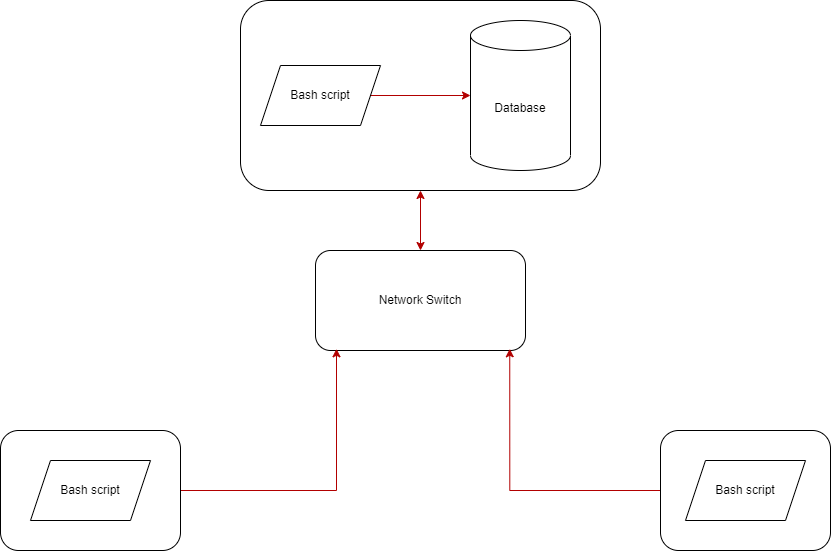

The diagram above was exported from draw.io. Its source (the exported page's mxGraphModel, read from the mxfile embedded in the PNG):
<mxGraphModel dx="1422" dy="766" grid="1" gridSize="10" guides="1" tooltips="1" connect="1" arrows="1" fold="1" page="1" pageScale="1" pageWidth="827" pageHeight="1169" math="0" shadow="0">
  <root>
    <mxCell id="0" />
    <mxCell id="1" parent="0" />
    <mxCell id="HljRcJty2dbvHZfVvRR9-1" value="" style="rounded=1;whiteSpace=wrap;html=1;" vertex="1" parent="1">
      <mxGeometry x="240" y="10" width="360" height="190" as="geometry" />
    </mxCell>
    <mxCell id="HljRcJty2dbvHZfVvRR9-4" value="Network Switch" style="whiteSpace=wrap;html=1;rounded=1;" vertex="1" parent="1">
      <mxGeometry x="315" y="260" width="210" height="100" as="geometry" />
    </mxCell>
    <mxCell id="HljRcJty2dbvHZfVvRR9-8" value="" style="edgeStyle=orthogonalEdgeStyle;rounded=0;orthogonalLoop=1;jettySize=auto;html=1;entryX=0.1;entryY=0.983;entryDx=0;entryDy=0;entryPerimeter=0;fillColor=#e51400;strokeColor=#B20000;" edge="1" parent="1" source="HljRcJty2dbvHZfVvRR9-6" target="HljRcJty2dbvHZfVvRR9-4">
      <mxGeometry relative="1" as="geometry">
        <mxPoint x="260" y="470" as="targetPoint" />
      </mxGeometry>
    </mxCell>
    <mxCell id="HljRcJty2dbvHZfVvRR9-6" value="" style="rounded=1;whiteSpace=wrap;html=1;" vertex="1" parent="1">
      <mxGeometry y="440" width="180" height="120" as="geometry" />
    </mxCell>
    <mxCell id="HljRcJty2dbvHZfVvRR9-11" value="" style="edgeStyle=orthogonalEdgeStyle;rounded=0;orthogonalLoop=1;jettySize=auto;html=1;entryX=0.925;entryY=0.983;entryDx=0;entryDy=0;entryPerimeter=0;fillColor=#e51400;strokeColor=#B20000;" edge="1" parent="1" source="HljRcJty2dbvHZfVvRR9-9" target="HljRcJty2dbvHZfVvRR9-4">
      <mxGeometry relative="1" as="geometry">
        <mxPoint x="580" y="470" as="targetPoint" />
      </mxGeometry>
    </mxCell>
    <mxCell id="HljRcJty2dbvHZfVvRR9-9" value="" style="rounded=1;whiteSpace=wrap;html=1;" vertex="1" parent="1">
      <mxGeometry x="660" y="440" width="170" height="120" as="geometry" />
    </mxCell>
    <mxCell id="HljRcJty2dbvHZfVvRR9-14" value="Database" style="shape=cylinder3;whiteSpace=wrap;html=1;boundedLbl=1;backgroundOutline=1;size=15;" vertex="1" parent="1">
      <mxGeometry x="470" y="30" width="100" height="150" as="geometry" />
    </mxCell>
    <mxCell id="HljRcJty2dbvHZfVvRR9-19" value="" style="edgeStyle=orthogonalEdgeStyle;rounded=0;orthogonalLoop=1;jettySize=auto;html=1;fillColor=#e51400;strokeColor=#B20000;" edge="1" parent="1" source="HljRcJty2dbvHZfVvRR9-15" target="HljRcJty2dbvHZfVvRR9-14">
      <mxGeometry relative="1" as="geometry" />
    </mxCell>
    <mxCell id="HljRcJty2dbvHZfVvRR9-15" value="Bash script" style="shape=parallelogram;perimeter=parallelogramPerimeter;whiteSpace=wrap;html=1;fixedSize=1;" vertex="1" parent="1">
      <mxGeometry x="260" y="75" width="120" height="60" as="geometry" />
    </mxCell>
    <mxCell id="HljRcJty2dbvHZfVvRR9-16" value="Bash script" style="shape=parallelogram;perimeter=parallelogramPerimeter;whiteSpace=wrap;html=1;fixedSize=1;" vertex="1" parent="1">
      <mxGeometry x="30" y="470" width="120" height="60" as="geometry" />
    </mxCell>
    <mxCell id="HljRcJty2dbvHZfVvRR9-17" value="Bash script" style="shape=parallelogram;perimeter=parallelogramPerimeter;whiteSpace=wrap;html=1;fixedSize=1;" vertex="1" parent="1">
      <mxGeometry x="685" y="470" width="120" height="60" as="geometry" />
    </mxCell>
    <mxCell id="HljRcJty2dbvHZfVvRR9-20" value="" style="endArrow=classic;startArrow=classic;html=1;rounded=0;entryX=0.5;entryY=1;entryDx=0;entryDy=0;fillColor=#e51400;strokeColor=#B20000;" edge="1" parent="1" target="HljRcJty2dbvHZfVvRR9-1">
      <mxGeometry width="50" height="50" relative="1" as="geometry">
        <mxPoint x="420" y="260" as="sourcePoint" />
        <mxPoint x="470" y="210" as="targetPoint" />
      </mxGeometry>
    </mxCell>
  </root>
</mxGraphModel>